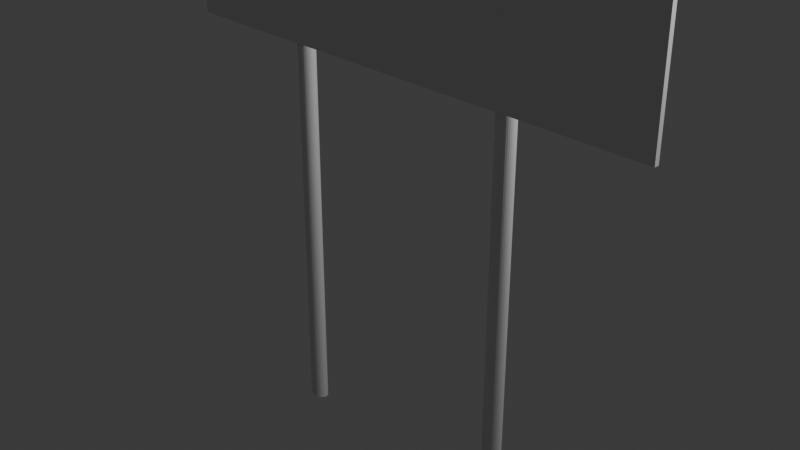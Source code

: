 # Source: sign.blend  (saved by Blender 4.4.32; exported with 4.5.12 LTS)
import bpy
from mathutils import Matrix  # noqa: F401  (used for matrix-valued properties, if any)

bpy.ops.wm.read_factory_settings(use_empty=True)
scene = bpy.context.scene
scene.name = 'Scene'

# ---- collections
col_collection = bpy.data.collections.new('Collection'); scene.collection.children.link(col_collection)

# ---- world
world_world = bpy.data.worlds.new('World'); scene.world = world_world
world_world.use_nodes = True; world_world.node_tree.nodes.clear()
_N = world_world.node_tree.nodes; _L = world_world.node_tree.links
n0 = _N.new('ShaderNodeOutputWorld'); n0.name = 'World Output'; n0.location = (300, 300)
n1 = _N.new('ShaderNodeBackground'); n1.name = 'Background'; n1.location = (10, 300)
n1.inputs[0].default_value = (0.05088, 0.05088, 0.05088, 1.0)
_L.new(n1.outputs[0], n0.inputs[0])
n0.is_active_output = True
world_world.color = (0.05088, 0.05088, 0.05088)
world_world.sun_shadow_jitter_overblur = 0.0

# ---- cameras
cam_camera = bpy.data.cameras.new('Camera')
cam_camera.clip_end = 100.0
cam_camera.ortho_scale = 7.314

# ---- lights
light_light = bpy.data.lights.new('Light', 'POINT')
light_light.energy = 1000.0
light_light.shadow_soft_size = 0.1

# ---- meshes
me_cylinder = bpy.data.meshes.new('Cylinder')
me_cylinder.from_pydata([(0.0, 1.0, -1.0), (0.0, 1.0, 1.0), (0.1951, 0.9808, -1.0), (0.1951, 0.9808, 1.0), (0.3827, 0.9239, -1.0), (0.3827, 0.9239, 1.0), (0.5556, 0.8315, -1.0), (0.5556, 0.8315, 1.0), (0.7071, 0.7071, -1.0), (0.7071, 0.7071, 1.0), (0.8315, 0.5556, -1.0), (0.8315, 0.5556, 1.0), (0.9239, 0.3827, -1.0), (0.9239, 0.3827, 1.0), (0.9808, 0.1951, -1.0), (0.9808, 0.1951, 1.0), (1.0, 0.0, -1.0), (1.0, 0.0, 1.0), (0.9808, -0.1951, -1.0), (0.9808, -0.1951, 1.0), (0.9239, -0.3827, -1.0), (0.9239, -0.3827, 1.0), (0.8315, -0.5556, -1.0), (0.8315, -0.5556, 1.0), (0.7071, -0.7071, -1.0), (0.7071, -0.7071, 1.0), (0.5556, -0.8315, -1.0), (0.5556, -0.8315, 1.0), (0.3827, -0.9239, -1.0), (0.3827, -0.9239, 1.0), (0.1951, -0.9808, -1.0), (0.1951, -0.9808, 1.0), (0.0, -1.0, -1.0), (0.0, -1.0, 1.0), (-0.1951, -0.9808, -1.0), (-0.1951, -0.9808, 1.0), (-0.3827, -0.9239, -1.0), (-0.3827, -0.9239, 1.0), (-0.5556, -0.8315, -1.0), (-0.5556, -0.8315, 1.0), (-0.7071, -0.7071, -1.0), (-0.7071, -0.7071, 1.0), (-0.8315, -0.5556, -1.0), (-0.8315, -0.5556, 1.0), (-0.9239, -0.3827, -1.0), (-0.9239, -0.3827, 1.0), (-0.9808, -0.1951, -1.0), (-0.9808, -0.1951, 1.0), (-1.0, 0.0, -1.0), (-1.0, 0.0, 1.0), (-0.9808, 0.1951, -1.0), (-0.9808, 0.1951, 1.0), (-0.9239, 0.3827, -1.0), (-0.9239, 0.3827, 1.0), (-0.8315, 0.5556, -1.0), (-0.8315, 0.5556, 1.0), (-0.7071, 0.7071, -1.0), (-0.7071, 0.7071, 1.0), (-0.5556, 0.8315, -1.0), (-0.5556, 0.8315, 1.0), (-0.3827, 0.9239, -1.0), (-0.3827, 0.9239, 1.0), (-0.1951, 0.9808, -1.0), (-0.1951, 0.9808, 1.0)], [], [(0, 1, 3, 2), (2, 3, 5, 4), (4, 5, 7, 6), (6, 7, 9, 8), (8, 9, 11, 10), (10, 11, 13, 12), (12, 13, 15, 14), (14, 15, 17, 16), (16, 17, 19, 18), (18, 19, 21, 20), (20, 21, 23, 22), (22, 23, 25, 24), (24, 25, 27, 26), (26, 27, 29, 28), (28, 29, 31, 30), (30, 31, 33, 32), (32, 33, 35, 34), (34, 35, 37, 36), (36, 37, 39, 38), (38, 39, 41, 40), (40, 41, 43, 42), (42, 43, 45, 44), (44, 45, 47, 46), (46, 47, 49, 48), (48, 49, 51, 50), (50, 51, 53, 52), (52, 53, 55, 54), (54, 55, 57, 56), (56, 57, 59, 58), (58, 59, 61, 60), (3, 1, 63, 61, 59, 57, 55, 53, 51, 49, 47, 45, 43, 41, 39, 37, 35, 33, 31, 29, 27, 25, 23, 21, 19, 17, 15, 13, 11, 9, 7, 5), (60, 61, 63, 62), (62, 63, 1, 0), (0, 2, 4, 6, 8, 10, 12, 14, 16, 18, 20, 22, 24, 26, 28, 30, 32, 34, 36, 38, 40, 42, 44, 46, 48, 50, 52, 54, 56, 58, 60, 62)])
_uv = me_cylinder.uv_layers.new(name='UVMap')
_uv.uv.foreach_set('vector', [1.0, 0.5, 1.0, 1.0, 0.9688, 1.0, 0.9688, 0.5, 0.9688, 0.5, 0.9688, 1.0, 0.9375, 1.0, 0.9375, 0.5, 0.9375, 0.5, 0.9375, 1.0, 0.9062, 1.0, 0.9062, 0.5, 0.9062, 0.5, 0.9062, 1.0, 0.875, 1.0, 0.875, 0.5, 0.875, 0.5, 0.875, 1.0, 0.8438, 1.0, 0.8438, 0.5, 0.8438, 0.5, 0.8438, 1.0, 0.8125, 1.0, 0.8125, 0.5, 0.8125, 0.5, 0.8125, 1.0, 0.7812, 1.0, 0.7812, 0.5, 0.7812, 0.5, 0.7812, 1.0, 0.75, 1.0, 0.75, 0.5, 0.75, 0.5, 0.75, 1.0, 0.7188, 1.0, 0.7188, 0.5, 0.7188, 0.5, 0.7188, 1.0, 0.6875, 1.0, 0.6875, 0.5, 0.6875, 0.5, 0.6875, 1.0, 0.6562, 1.0, 0.6562, 0.5, 0.6562, 0.5, 0.6562, 1.0, 0.625, 1.0, 0.625, 0.5, 0.625, 0.5, 0.625, 1.0, 0.5938, 1.0, 0.5938, 0.5, 0.5938, 0.5, 0.5938, 1.0, 0.5625, 1.0, 0.5625, 0.5, 0.5625, 0.5, 0.5625, 1.0, 0.5312, 1.0, 0.5312, 0.5, 0.5312, 0.5, 0.5312, 1.0, 0.5, 1.0, 0.5, 0.5, 0.5, 0.5, 0.5, 1.0, 0.4688, 1.0, 0.4688, 0.5, 0.4688, 0.5, 0.4688, 1.0, 0.4375, 1.0, 0.4375, 0.5, 0.4375, 0.5, 0.4375, 1.0, 0.4062, 1.0, 0.4062, 0.5, 0.4062, 0.5, 0.4062, 1.0, 0.375, 1.0, 0.375, 0.5, 0.375, 0.5, 0.375, 1.0, 0.3438, 1.0, 0.3438, 0.5, 0.3438, 0.5, 0.3438, 1.0, 0.3125, 1.0, 0.3125, 0.5, 0.3125, 0.5, 0.3125, 1.0, 0.2812, 1.0, 0.2812, 0.5, 0.2812, 0.5, 0.2812, 1.0, 0.25, 1.0, 0.25, 0.5, 0.25, 0.5, 0.25, 1.0, 0.2188, 1.0, 0.2188, 0.5, 0.2188, 0.5, 0.2188, 1.0, 0.1875, 1.0, 0.1875, 0.5, 0.1875, 0.5, 0.1875, 1.0, 0.1562, 1.0, 0.1562, 0.5, 0.1562, 0.5, 0.1562, 1.0, 0.125, 1.0, 0.125, 0.5, 0.125, 0.5, 0.125, 1.0, 0.09375, 1.0, 0.09375, 0.5, 0.09375, 0.5, 0.09375, 1.0, 0.0625, 1.0, 0.0625, 0.5, 0.2968, 0.4854, 0.25, 0.49, 0.2032, 0.4854, 0.1582, 0.4717, 0.1167, 0.4496, 0.08029, 0.4197, 0.05045, 0.3833, 0.02827, 0.3418, 0.01461, 0.2968, 0.01, 0.25, 0.01461, 0.2032, 0.02827, 0.1582, 0.05045, 0.1167, 0.08029, 0.08029, 0.1167, 0.05045, 0.1582, 0.02827, 0.2032, 0.01461, 0.25, 0.01, 0.2968, 0.01461, 0.3418, 0.02827, 0.3833, 0.05045, 0.4197, 0.08029, 0.4496, 0.1167, 0.4717, 0.1582, 0.4854, 0.2032, 0.49, 0.25, 0.4854, 0.2968, 0.4717, 0.3418, 0.4496, 0.3833, 0.4197, 0.4197, 0.3833, 0.4496, 0.3418, 0.4717, 0.0625, 0.5, 0.0625, 1.0, 0.03125, 1.0, 0.03125, 0.5, 0.03125, 0.5, 0.03125, 1.0, 0.0, 1.0, 0.0, 0.5, 0.75, 0.49, 0.7968, 0.4854, 0.8418, 0.4717, 0.8833, 0.4496, 0.9197, 0.4197, 0.9496, 0.3833, 0.9717, 0.3418, 0.9854, 0.2968, 0.99, 0.25, 0.9854, 0.2032, 0.9717, 0.1582, 0.9496, 0.1167, 0.9197, 0.08029, 0.8833, 0.05045, 0.8418, 0.02827, 0.7968, 0.01461, 0.75, 0.01, 0.7032, 0.01461, 0.6582, 0.02827, 0.6167, 0.05045, 0.5803, 0.08029, 0.5504, 0.1167, 0.5283, 0.1582, 0.5146, 0.2032, 0.51, 0.25, 0.5146, 0.2968, 0.5283, 0.3418, 0.5504, 0.3833, 0.5803, 0.4197, 0.6167, 0.4496, 0.6582, 0.4717, 0.7032, 0.4854])
me_cylinder.update()
me_cylinder_001 = bpy.data.meshes.new('Cylinder.001')
me_cylinder_001.from_pydata([(0.0, 1.0, -1.0), (0.0, 1.0, 1.0), (0.1951, 0.9808, -1.0), (0.1951, 0.9808, 1.0), (0.3827, 0.9239, -1.0), (0.3827, 0.9239, 1.0), (0.5556, 0.8315, -1.0), (0.5556, 0.8315, 1.0), (0.7071, 0.7071, -1.0), (0.7071, 0.7071, 1.0), (0.8315, 0.5556, -1.0), (0.8315, 0.5556, 1.0), (0.9239, 0.3827, -1.0), (0.9239, 0.3827, 1.0), (0.9808, 0.1951, -1.0), (0.9808, 0.1951, 1.0), (1.0, 0.0, -1.0), (1.0, 0.0, 1.0), (0.9808, -0.1951, -1.0), (0.9808, -0.1951, 1.0), (0.9239, -0.3827, -1.0), (0.9239, -0.3827, 1.0), (0.8315, -0.5556, -1.0), (0.8315, -0.5556, 1.0), (0.7071, -0.7071, -1.0), (0.7071, -0.7071, 1.0), (0.5556, -0.8315, -1.0), (0.5556, -0.8315, 1.0), (0.3827, -0.9239, -1.0), (0.3827, -0.9239, 1.0), (0.1951, -0.9808, -1.0), (0.1951, -0.9808, 1.0), (0.0, -1.0, -1.0), (0.0, -1.0, 1.0), (-0.1951, -0.9808, -1.0), (-0.1951, -0.9808, 1.0), (-0.3827, -0.9239, -1.0), (-0.3827, -0.9239, 1.0), (-0.5556, -0.8315, -1.0), (-0.5556, -0.8315, 1.0), (-0.7071, -0.7071, -1.0), (-0.7071, -0.7071, 1.0), (-0.8315, -0.5556, -1.0), (-0.8315, -0.5556, 1.0), (-0.9239, -0.3827, -1.0), (-0.9239, -0.3827, 1.0), (-0.9808, -0.1951, -1.0), (-0.9808, -0.1951, 1.0), (-1.0, 0.0, -1.0), (-1.0, 0.0, 1.0), (-0.9808, 0.1951, -1.0), (-0.9808, 0.1951, 1.0), (-0.9239, 0.3827, -1.0), (-0.9239, 0.3827, 1.0), (-0.8315, 0.5556, -1.0), (-0.8315, 0.5556, 1.0), (-0.7071, 0.7071, -1.0), (-0.7071, 0.7071, 1.0), (-0.5556, 0.8315, -1.0), (-0.5556, 0.8315, 1.0), (-0.3827, 0.9239, -1.0), (-0.3827, 0.9239, 1.0), (-0.1951, 0.9808, -1.0), (-0.1951, 0.9808, 1.0)], [], [(0, 1, 3, 2), (2, 3, 5, 4), (4, 5, 7, 6), (6, 7, 9, 8), (8, 9, 11, 10), (10, 11, 13, 12), (12, 13, 15, 14), (14, 15, 17, 16), (16, 17, 19, 18), (18, 19, 21, 20), (20, 21, 23, 22), (22, 23, 25, 24), (24, 25, 27, 26), (26, 27, 29, 28), (28, 29, 31, 30), (30, 31, 33, 32), (32, 33, 35, 34), (34, 35, 37, 36), (36, 37, 39, 38), (38, 39, 41, 40), (40, 41, 43, 42), (42, 43, 45, 44), (44, 45, 47, 46), (46, 47, 49, 48), (48, 49, 51, 50), (50, 51, 53, 52), (52, 53, 55, 54), (54, 55, 57, 56), (56, 57, 59, 58), (58, 59, 61, 60), (3, 1, 63, 61, 59, 57, 55, 53, 51, 49, 47, 45, 43, 41, 39, 37, 35, 33, 31, 29, 27, 25, 23, 21, 19, 17, 15, 13, 11, 9, 7, 5), (60, 61, 63, 62), (62, 63, 1, 0), (0, 2, 4, 6, 8, 10, 12, 14, 16, 18, 20, 22, 24, 26, 28, 30, 32, 34, 36, 38, 40, 42, 44, 46, 48, 50, 52, 54, 56, 58, 60, 62)])
_uv = me_cylinder_001.uv_layers.new(name='UVMap')
_uv.uv.foreach_set('vector', [1.0, 0.5, 1.0, 1.0, 0.9688, 1.0, 0.9688, 0.5, 0.9688, 0.5, 0.9688, 1.0, 0.9375, 1.0, 0.9375, 0.5, 0.9375, 0.5, 0.9375, 1.0, 0.9062, 1.0, 0.9062, 0.5, 0.9062, 0.5, 0.9062, 1.0, 0.875, 1.0, 0.875, 0.5, 0.875, 0.5, 0.875, 1.0, 0.8438, 1.0, 0.8438, 0.5, 0.8438, 0.5, 0.8438, 1.0, 0.8125, 1.0, 0.8125, 0.5, 0.8125, 0.5, 0.8125, 1.0, 0.7812, 1.0, 0.7812, 0.5, 0.7812, 0.5, 0.7812, 1.0, 0.75, 1.0, 0.75, 0.5, 0.75, 0.5, 0.75, 1.0, 0.7188, 1.0, 0.7188, 0.5, 0.7188, 0.5, 0.7188, 1.0, 0.6875, 1.0, 0.6875, 0.5, 0.6875, 0.5, 0.6875, 1.0, 0.6562, 1.0, 0.6562, 0.5, 0.6562, 0.5, 0.6562, 1.0, 0.625, 1.0, 0.625, 0.5, 0.625, 0.5, 0.625, 1.0, 0.5938, 1.0, 0.5938, 0.5, 0.5938, 0.5, 0.5938, 1.0, 0.5625, 1.0, 0.5625, 0.5, 0.5625, 0.5, 0.5625, 1.0, 0.5312, 1.0, 0.5312, 0.5, 0.5312, 0.5, 0.5312, 1.0, 0.5, 1.0, 0.5, 0.5, 0.5, 0.5, 0.5, 1.0, 0.4688, 1.0, 0.4688, 0.5, 0.4688, 0.5, 0.4688, 1.0, 0.4375, 1.0, 0.4375, 0.5, 0.4375, 0.5, 0.4375, 1.0, 0.4062, 1.0, 0.4062, 0.5, 0.4062, 0.5, 0.4062, 1.0, 0.375, 1.0, 0.375, 0.5, 0.375, 0.5, 0.375, 1.0, 0.3438, 1.0, 0.3438, 0.5, 0.3438, 0.5, 0.3438, 1.0, 0.3125, 1.0, 0.3125, 0.5, 0.3125, 0.5, 0.3125, 1.0, 0.2812, 1.0, 0.2812, 0.5, 0.2812, 0.5, 0.2812, 1.0, 0.25, 1.0, 0.25, 0.5, 0.25, 0.5, 0.25, 1.0, 0.2188, 1.0, 0.2188, 0.5, 0.2188, 0.5, 0.2188, 1.0, 0.1875, 1.0, 0.1875, 0.5, 0.1875, 0.5, 0.1875, 1.0, 0.1562, 1.0, 0.1562, 0.5, 0.1562, 0.5, 0.1562, 1.0, 0.125, 1.0, 0.125, 0.5, 0.125, 0.5, 0.125, 1.0, 0.09375, 1.0, 0.09375, 0.5, 0.09375, 0.5, 0.09375, 1.0, 0.0625, 1.0, 0.0625, 0.5, 0.2968, 0.4854, 0.25, 0.49, 0.2032, 0.4854, 0.1582, 0.4717, 0.1167, 0.4496, 0.08029, 0.4197, 0.05045, 0.3833, 0.02827, 0.3418, 0.01461, 0.2968, 0.01, 0.25, 0.01461, 0.2032, 0.02827, 0.1582, 0.05045, 0.1167, 0.08029, 0.08029, 0.1167, 0.05045, 0.1582, 0.02827, 0.2032, 0.01461, 0.25, 0.01, 0.2968, 0.01461, 0.3418, 0.02827, 0.3833, 0.05045, 0.4197, 0.08029, 0.4496, 0.1167, 0.4717, 0.1582, 0.4854, 0.2032, 0.49, 0.25, 0.4854, 0.2968, 0.4717, 0.3418, 0.4496, 0.3833, 0.4197, 0.4197, 0.3833, 0.4496, 0.3418, 0.4717, 0.0625, 0.5, 0.0625, 1.0, 0.03125, 1.0, 0.03125, 0.5, 0.03125, 0.5, 0.03125, 1.0, 0.0, 1.0, 0.0, 0.5, 0.75, 0.49, 0.7968, 0.4854, 0.8418, 0.4717, 0.8833, 0.4496, 0.9197, 0.4197, 0.9496, 0.3833, 0.9717, 0.3418, 0.9854, 0.2968, 0.99, 0.25, 0.9854, 0.2032, 0.9717, 0.1582, 0.9496, 0.1167, 0.9197, 0.08029, 0.8833, 0.05045, 0.8418, 0.02827, 0.7968, 0.01461, 0.75, 0.01, 0.7032, 0.01461, 0.6582, 0.02827, 0.6167, 0.05045, 0.5803, 0.08029, 0.5504, 0.1167, 0.5283, 0.1582, 0.5146, 0.2032, 0.51, 0.25, 0.5146, 0.2968, 0.5283, 0.3418, 0.5504, 0.3833, 0.5803, 0.4197, 0.6167, 0.4496, 0.6582, 0.4717, 0.7032, 0.4854])
me_cylinder_001.update()
me_cube = bpy.data.meshes.new('Cube')
me_cube.from_pydata([(-1.0, -1.0, -1.0), (-1.0, -1.0, 1.0), (-1.0, 1.0, -1.0), (-1.0, 1.0, 1.0), (1.0, -1.0, -1.0), (1.0, -1.0, 1.0), (1.0, 1.0, -1.0), (1.0, 1.0, 1.0)], [], [(0, 1, 3, 2), (2, 3, 7, 6), (6, 7, 5, 4), (4, 5, 1, 0), (2, 6, 4, 0), (7, 3, 1, 5)])
_uv = me_cube.uv_layers.new(name='UVMap')
_uv.uv.foreach_set('vector', [0.375, 0.0, 0.625, 0.0, 0.625, 0.25, 0.375, 0.25, 0.375, 0.25, 0.625, 0.25, 0.625, 0.5, 0.375, 0.5, 0.375, 0.5, 0.625, 0.5, 0.625, 0.75, 0.375, 0.75, 0.375, 0.75, 0.625, 0.75, 0.625, 1.0, 0.375, 1.0, 0.125, 0.5, 0.375, 0.5, 0.375, 0.75, 0.125, 0.75, 0.625, 0.5, 0.875, 0.5, 0.875, 0.75, 0.625, 0.75])
me_cube.update()

# ---- objects
ob_light = bpy.data.objects.new('Light', light_light)
ob_camera = bpy.data.objects.new('Camera', cam_camera)
ob_cylinder = bpy.data.objects.new('Cylinder', me_cylinder)
ob_cylinder_001 = bpy.data.objects.new('Cylinder.001', me_cylinder_001)
ob_cube_001 = bpy.data.objects.new('Cube.001', me_cube)

# ---- transforms, parenting, visibility, modifiers, constraints
ob_light.location = (4.076, 1.005, 5.904)
ob_light.rotation_euler = (0.6503, 0.05522, 1.866)
ob_light.lock_rotations_4d = False
ob_light.empty_display_type = 'ARROWS'
ob_light.color = (0.0, 0.0, 0.0, 0.0)
ob_light.lineart.crease_threshold = 0.0
ob_camera.location = (7.359, -6.926, 4.958)
ob_camera.rotation_euler = (1.109, 0.0, 0.8149)
ob_camera.lock_rotations_4d = False
ob_camera.empty_display_type = 'ARROWS'
ob_camera.color = (0.0, 0.0, 0.0, 0.0)
ob_camera.display_type = 'WIRE'
ob_camera.lineart.crease_threshold = 0.0
ob_cylinder.location = (1.368, 0.0, 0.0)
ob_cylinder.scale = (0.1123, 0.0844, -2.835)
ob_cylinder_001.location = (-1.395, 0.0, 0.0)
ob_cylinder_001.scale = (0.1123, 0.0844, -2.835)
ob_cube_001.location = (0.0, -0.09537, 2.548)
ob_cube_001.scale = (-2.995, 0.02628, 1.0)

# ---- collection membership
col_collection.objects.link(ob_light)
col_collection.objects.link(ob_camera)
col_collection.objects.link(ob_cylinder)
col_collection.objects.link(ob_cylinder_001)
col_collection.objects.link(ob_cube_001)

# ---- scene / render settings (as saved in the file)
scene.camera = ob_camera
scene.frame_start = 1; scene.frame_end = 250; scene.frame_set(1)
scene.render.engine = 'BLENDER_EEVEE_NEXT'
bpy.context.view_layer.update()
